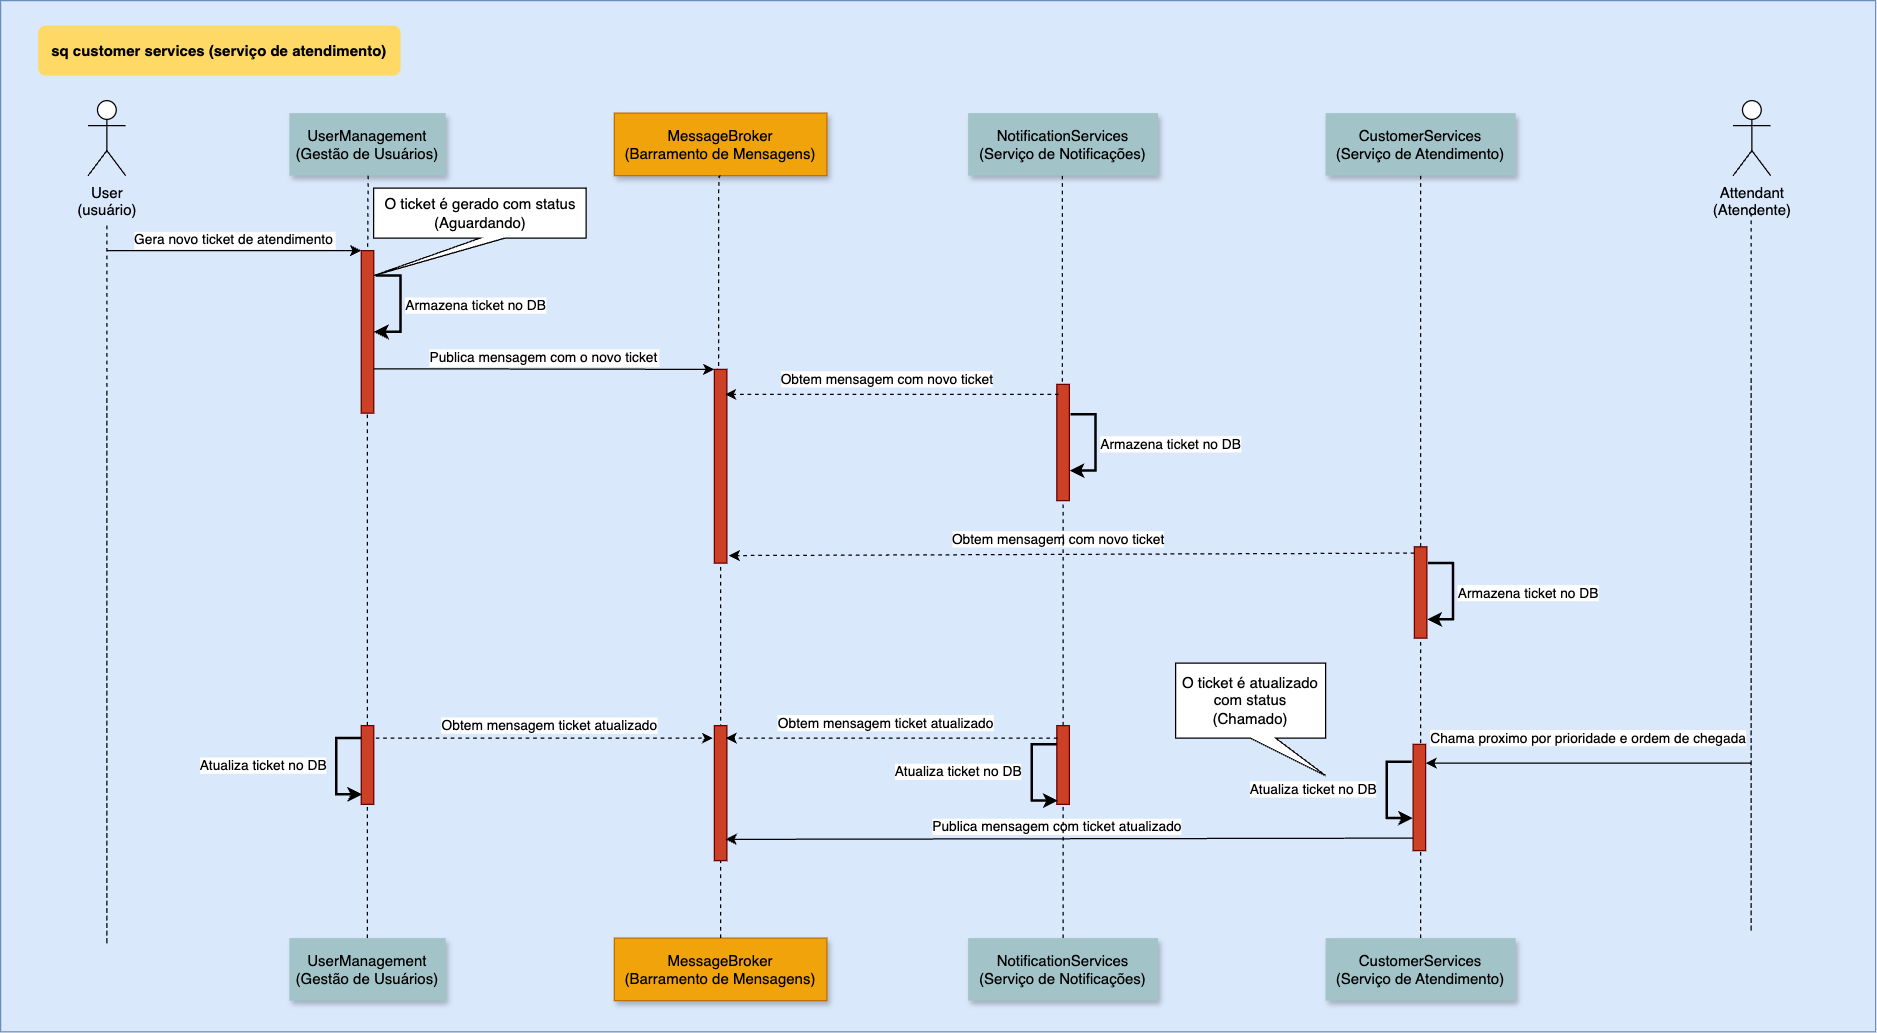

The diagram above was exported from draw.io. Its source (the exported page's mxGraphModel, read from the mxfile embedded in the PNG):
<mxGraphModel dx="1728" dy="963" grid="1" gridSize="10" guides="1" tooltips="1" connect="1" arrows="1" fold="1" page="1" pageScale="1" pageWidth="1100" pageHeight="850" math="0" shadow="0">
  <root>
    <mxCell id="0" />
    <mxCell id="1" parent="0" />
    <mxCell id="V87Co7W2nI3Ws5y0rWTe-1" value="" style="fillColor=#dae8fc;strokeColor=#6c8ebf;" vertex="1" parent="1">
      <mxGeometry x="40" y="20" width="1500" height="825" as="geometry" />
    </mxCell>
    <mxCell id="mwoP2tbdxJXBywOLNjRQ-1" value="sq customer services (serviço de atendimento)" style="rounded=1;fontStyle=1;fillColor=#FFD966;strokeColor=none" vertex="1" parent="1">
      <mxGeometry x="70" y="40" width="290" height="40" as="geometry" />
    </mxCell>
    <mxCell id="mwoP2tbdxJXBywOLNjRQ-2" value="User&lt;div&gt;(usuário)&lt;/div&gt;" style="shape=umlActor;verticalLabelPosition=bottom;verticalAlign=top;html=1;outlineConnect=0;" vertex="1" parent="1">
      <mxGeometry x="110" y="100" width="30" height="60" as="geometry" />
    </mxCell>
    <mxCell id="hKiKM70dPJSWbiCXa1tT-1" value="UserManagement&#10;(Gestão de Usuários)" style="shadow=1;fillColor=#A2C4C9;strokeColor=none" vertex="1" parent="1">
      <mxGeometry x="271" y="110" width="125" height="50" as="geometry" />
    </mxCell>
    <mxCell id="hKiKM70dPJSWbiCXa1tT-2" value="" style="edgeStyle=elbowEdgeStyle;elbow=horizontal;endArrow=none;dashed=1" edge="1" parent="1">
      <mxGeometry x="230.00000000000003" y="310" width="100" height="100" as="geometry">
        <mxPoint x="334" y="160" as="sourcePoint" />
        <mxPoint x="334" y="220" as="targetPoint" />
        <Array as="points" />
      </mxGeometry>
    </mxCell>
    <mxCell id="e0nq3XbWBMuPwm6gPcPT-2" value="" style="edgeStyle=elbowEdgeStyle;elbow=horizontal;endArrow=none;dashed=1" edge="1" parent="1">
      <mxGeometry x="230.00000000000003" y="310" width="100" height="100" as="geometry">
        <mxPoint x="125" y="200" as="sourcePoint" />
        <mxPoint x="125" y="330" as="targetPoint" />
        <Array as="points">
          <mxPoint x="125" y="780" />
        </Array>
      </mxGeometry>
    </mxCell>
    <mxCell id="MIosblZs6QF-IHBU-bFg-1" value="" style="fillColor=#CC4125;strokeColor=#660000" vertex="1" parent="1">
      <mxGeometry x="328.5" y="220" width="10" height="130" as="geometry" />
    </mxCell>
    <mxCell id="Nj8U6sSvO_14O-CdEtke-1" value="Gera novo ticket de atendimento" style="edgeStyle=none;verticalLabelPosition=top;verticalAlign=bottom;entryX=0;entryY=0;entryDx=0;entryDy=0;" edge="1" parent="1" target="MIosblZs6QF-IHBU-bFg-1">
      <mxGeometry x="220" y="92" width="100" height="100" as="geometry">
        <mxPoint x="125" y="220" as="sourcePoint" />
        <mxPoint x="312" y="220" as="targetPoint" />
      </mxGeometry>
    </mxCell>
    <mxCell id="Nj8U6sSvO_14O-CdEtke-2" value="NotificationServices&#10;(Serviço de Notificações)" style="shadow=1;fillColor=#A2C4C9;strokeColor=none" vertex="1" parent="1">
      <mxGeometry x="814" y="110" width="152" height="50" as="geometry" />
    </mxCell>
    <mxCell id="Nj8U6sSvO_14O-CdEtke-3" value="" style="edgeStyle=elbowEdgeStyle;elbow=horizontal;endArrow=none;dashed=1;entryX=0.5;entryY=0;entryDx=0;entryDy=0;" edge="1" parent="1" target="Nj8U6sSvO_14O-CdEtke-4">
      <mxGeometry x="230.00000000000003" y="310" width="100" height="100" as="geometry">
        <mxPoint x="889.5" y="159.99664670658677" as="sourcePoint" />
        <mxPoint x="890" y="250" as="targetPoint" />
        <Array as="points" />
      </mxGeometry>
    </mxCell>
    <mxCell id="Nj8U6sSvO_14O-CdEtke-4" value="" style="fillColor=#CC4125;strokeColor=#660000" vertex="1" parent="1">
      <mxGeometry x="885" y="327" width="10" height="93" as="geometry" />
    </mxCell>
    <mxCell id="Nj8U6sSvO_14O-CdEtke-6" value="O ticket é gerado com status (Aguardando)" style="shape=callout;whiteSpace=wrap;html=1;perimeter=calloutPerimeter;position2=0;" vertex="1" parent="1">
      <mxGeometry x="338.5" y="170" width="170" height="70" as="geometry" />
    </mxCell>
    <mxCell id="Nj8U6sSvO_14O-CdEtke-7" value="Publica mensagem com o novo ticket" style="edgeStyle=none;verticalLabelPosition=top;verticalAlign=bottom;entryX=0;entryY=0;entryDx=0;entryDy=0;" edge="1" parent="1" target="Nj8U6sSvO_14O-CdEtke-13">
      <mxGeometry width="100" height="100" as="geometry">
        <mxPoint x="338.5" y="314.5" as="sourcePoint" />
        <mxPoint x="578.5" y="314.5" as="targetPoint" />
        <mxPoint as="offset" />
      </mxGeometry>
    </mxCell>
    <mxCell id="Nj8U6sSvO_14O-CdEtke-8" value="MessageBroker&#10;(Barramento de Mensagens)" style="shadow=1;fillColor=#f0a30a;strokeColor=#BD7000;fontColor=#000000;" vertex="1" parent="1">
      <mxGeometry x="531" y="110" width="170" height="50" as="geometry" />
    </mxCell>
    <mxCell id="Nj8U6sSvO_14O-CdEtke-10" value="" style="endArrow=classic;html=1;rounded=0;entryX=1;entryY=0.5;entryDx=0;entryDy=0;strokeWidth=2;startArrow=none;startFill=0;" edge="1" parent="1" target="MIosblZs6QF-IHBU-bFg-1">
      <mxGeometry width="50" height="50" relative="1" as="geometry">
        <mxPoint x="340" y="240" as="sourcePoint" />
        <mxPoint x="388.5" y="210" as="targetPoint" />
        <Array as="points">
          <mxPoint x="360" y="240" />
          <mxPoint x="360" y="285" />
        </Array>
      </mxGeometry>
    </mxCell>
    <mxCell id="Nj8U6sSvO_14O-CdEtke-11" value="Armazena ticket no DB" style="edgeLabel;html=1;align=center;verticalAlign=middle;resizable=0;points=[];" vertex="1" connectable="0" parent="Nj8U6sSvO_14O-CdEtke-10">
      <mxGeometry x="0.0114" y="-4" relative="1" as="geometry">
        <mxPoint x="64" as="offset" />
      </mxGeometry>
    </mxCell>
    <mxCell id="Nj8U6sSvO_14O-CdEtke-12" value="" style="edgeStyle=elbowEdgeStyle;elbow=horizontal;endArrow=none;dashed=1;exitX=0.5;exitY=1;exitDx=0;exitDy=0;entryX=0.25;entryY=0;entryDx=0;entryDy=0;" edge="1" parent="1" source="Nj8U6sSvO_14O-CdEtke-8" target="Nj8U6sSvO_14O-CdEtke-13">
      <mxGeometry x="230.00000000000003" y="310" width="100" height="100" as="geometry">
        <mxPoint x="295" y="170" as="sourcePoint" />
        <mxPoint x="616" y="310" as="targetPoint" />
        <Array as="points" />
      </mxGeometry>
    </mxCell>
    <mxCell id="Nj8U6sSvO_14O-CdEtke-13" value="" style="fillColor=#CC4125;strokeColor=#660000" vertex="1" parent="1">
      <mxGeometry x="611" y="315" width="10" height="155" as="geometry" />
    </mxCell>
    <mxCell id="Nj8U6sSvO_14O-CdEtke-15" value="" style="endArrow=classic;html=1;rounded=0;dashed=1;entryX=0.85;entryY=0.129;entryDx=0;entryDy=0;entryPerimeter=0;exitX=0.15;exitY=0.086;exitDx=0;exitDy=0;exitPerimeter=0;" edge="1" parent="1" source="Nj8U6sSvO_14O-CdEtke-4" target="Nj8U6sSvO_14O-CdEtke-13">
      <mxGeometry width="50" height="50" relative="1" as="geometry">
        <mxPoint x="880" y="337" as="sourcePoint" />
        <mxPoint x="623" y="330" as="targetPoint" />
      </mxGeometry>
    </mxCell>
    <mxCell id="Nj8U6sSvO_14O-CdEtke-16" value="Obtem mensagem com novo ticket" style="edgeLabel;html=1;align=center;verticalAlign=middle;resizable=0;points=[];" vertex="1" connectable="0" parent="Nj8U6sSvO_14O-CdEtke-15">
      <mxGeometry x="0.038" y="-2" relative="1" as="geometry">
        <mxPoint y="-10" as="offset" />
      </mxGeometry>
    </mxCell>
    <mxCell id="Nj8U6sSvO_14O-CdEtke-17" value="" style="endArrow=classic;html=1;rounded=0;entryX=1;entryY=0.5;entryDx=0;entryDy=0;strokeWidth=2;startArrow=none;startFill=0;" edge="1" parent="1">
      <mxGeometry width="50" height="50" relative="1" as="geometry">
        <mxPoint x="896" y="351" as="sourcePoint" />
        <mxPoint x="895" y="396" as="targetPoint" />
        <Array as="points">
          <mxPoint x="916" y="351" />
          <mxPoint x="916" y="396" />
        </Array>
      </mxGeometry>
    </mxCell>
    <mxCell id="Nj8U6sSvO_14O-CdEtke-18" value="Armazena ticket no DB" style="edgeLabel;html=1;align=center;verticalAlign=middle;resizable=0;points=[];" vertex="1" connectable="0" parent="Nj8U6sSvO_14O-CdEtke-17">
      <mxGeometry x="0.0114" y="-4" relative="1" as="geometry">
        <mxPoint x="64" as="offset" />
      </mxGeometry>
    </mxCell>
    <mxCell id="Nj8U6sSvO_14O-CdEtke-19" value="CustomerServices&#10;(Serviço de Atendimento)" style="shadow=1;fillColor=#A2C4C9;strokeColor=none" vertex="1" parent="1">
      <mxGeometry x="1100" y="110" width="152" height="50" as="geometry" />
    </mxCell>
    <mxCell id="Nj8U6sSvO_14O-CdEtke-21" value="" style="fillColor=#CC4125;strokeColor=#660000" vertex="1" parent="1">
      <mxGeometry x="1171" y="457" width="10" height="73" as="geometry" />
    </mxCell>
    <mxCell id="Nj8U6sSvO_14O-CdEtke-22" value="" style="endArrow=none;dashed=1;html=1;strokeWidth=1;rounded=0;entryX=0.5;entryY=1;entryDx=0;entryDy=0;exitX=0.5;exitY=0;exitDx=0;exitDy=0;" edge="1" parent="1" source="Nj8U6sSvO_14O-CdEtke-21" target="Nj8U6sSvO_14O-CdEtke-19">
      <mxGeometry width="50" height="50" relative="1" as="geometry">
        <mxPoint x="1131" y="220" as="sourcePoint" />
        <mxPoint x="1181" y="170" as="targetPoint" />
      </mxGeometry>
    </mxCell>
    <mxCell id="Nj8U6sSvO_14O-CdEtke-23" value="" style="endArrow=classic;html=1;rounded=0;dashed=1;entryX=1.15;entryY=0.961;entryDx=0;entryDy=0;entryPerimeter=0;" edge="1" parent="1" target="Nj8U6sSvO_14O-CdEtke-13">
      <mxGeometry width="50" height="50" relative="1" as="geometry">
        <mxPoint x="1171" y="462" as="sourcePoint" />
        <mxPoint x="620" y="460" as="targetPoint" />
      </mxGeometry>
    </mxCell>
    <mxCell id="Nj8U6sSvO_14O-CdEtke-24" value="Obtem mensagem com novo ticket" style="edgeLabel;html=1;align=center;verticalAlign=middle;resizable=0;points=[];" vertex="1" connectable="0" parent="Nj8U6sSvO_14O-CdEtke-23">
      <mxGeometry x="0.038" y="-2" relative="1" as="geometry">
        <mxPoint y="-10" as="offset" />
      </mxGeometry>
    </mxCell>
    <mxCell id="Nj8U6sSvO_14O-CdEtke-25" value="UserManagement&#10;(Gestão de Usuários)" style="shadow=1;fillColor=#A2C4C9;strokeColor=none" vertex="1" parent="1">
      <mxGeometry x="271" y="770" width="125" height="50" as="geometry" />
    </mxCell>
    <mxCell id="Nj8U6sSvO_14O-CdEtke-26" value="" style="endArrow=classic;html=1;rounded=0;entryX=1;entryY=0.5;entryDx=0;entryDy=0;strokeWidth=2;startArrow=none;startFill=0;" edge="1" parent="1">
      <mxGeometry width="50" height="50" relative="1" as="geometry">
        <mxPoint x="1182" y="470" as="sourcePoint" />
        <mxPoint x="1181" y="515" as="targetPoint" />
        <Array as="points">
          <mxPoint x="1202" y="470" />
          <mxPoint x="1202" y="515" />
        </Array>
      </mxGeometry>
    </mxCell>
    <mxCell id="Nj8U6sSvO_14O-CdEtke-27" value="Armazena ticket no DB" style="edgeLabel;html=1;align=center;verticalAlign=middle;resizable=0;points=[];" vertex="1" connectable="0" parent="Nj8U6sSvO_14O-CdEtke-26">
      <mxGeometry x="0.0114" y="-4" relative="1" as="geometry">
        <mxPoint x="64" as="offset" />
      </mxGeometry>
    </mxCell>
    <mxCell id="Nj8U6sSvO_14O-CdEtke-28" value="" style="endArrow=none;dashed=1;html=1;strokeWidth=1;rounded=0;entryX=0.5;entryY=1;entryDx=0;entryDy=0;" edge="1" parent="1" source="Nj8U6sSvO_14O-CdEtke-48" target="MIosblZs6QF-IHBU-bFg-1">
      <mxGeometry width="50" height="50" relative="1" as="geometry">
        <mxPoint x="620" y="550" as="sourcePoint" />
        <mxPoint x="670" y="500" as="targetPoint" />
      </mxGeometry>
    </mxCell>
    <mxCell id="Nj8U6sSvO_14O-CdEtke-29" value="MessageBroker&#10;(Barramento de Mensagens)" style="shadow=1;fillColor=#f0a30a;strokeColor=#BD7000;fontColor=#000000;" vertex="1" parent="1">
      <mxGeometry x="531" y="770" width="170" height="50" as="geometry" />
    </mxCell>
    <mxCell id="Nj8U6sSvO_14O-CdEtke-30" value="NotificationServices&#10;(Serviço de Notificações)" style="shadow=1;fillColor=#A2C4C9;strokeColor=none" vertex="1" parent="1">
      <mxGeometry x="814" y="770" width="152" height="50" as="geometry" />
    </mxCell>
    <mxCell id="Nj8U6sSvO_14O-CdEtke-31" value="CustomerServices&#10;(Serviço de Atendimento)" style="shadow=1;fillColor=#A2C4C9;strokeColor=none" vertex="1" parent="1">
      <mxGeometry x="1100" y="770" width="152" height="50" as="geometry" />
    </mxCell>
    <mxCell id="Nj8U6sSvO_14O-CdEtke-32" value="" style="endArrow=none;dashed=1;html=1;strokeWidth=1;rounded=0;" edge="1" parent="1" source="Nj8U6sSvO_14O-CdEtke-29">
      <mxGeometry width="50" height="50" relative="1" as="geometry">
        <mxPoint x="620" y="550" as="sourcePoint" />
        <mxPoint x="616" y="470" as="targetPoint" />
      </mxGeometry>
    </mxCell>
    <mxCell id="Nj8U6sSvO_14O-CdEtke-33" value="" style="endArrow=none;dashed=1;html=1;strokeWidth=1;rounded=0;entryX=0.5;entryY=1;entryDx=0;entryDy=0;exitX=0.5;exitY=0;exitDx=0;exitDy=0;" edge="1" parent="1" source="Nj8U6sSvO_14O-CdEtke-46" target="Nj8U6sSvO_14O-CdEtke-4">
      <mxGeometry width="50" height="50" relative="1" as="geometry">
        <mxPoint x="626" y="780" as="sourcePoint" />
        <mxPoint x="900" y="460" as="targetPoint" />
      </mxGeometry>
    </mxCell>
    <mxCell id="Nj8U6sSvO_14O-CdEtke-34" value="Attendant&lt;div&gt;(Atendente)&lt;/div&gt;" style="shape=umlActor;verticalLabelPosition=bottom;verticalAlign=top;html=1;outlineConnect=0;" vertex="1" parent="1">
      <mxGeometry x="1426" y="100" width="30" height="60" as="geometry" />
    </mxCell>
    <mxCell id="Nj8U6sSvO_14O-CdEtke-35" value="" style="endArrow=none;dashed=1;html=1;strokeWidth=1;rounded=0;exitX=0.5;exitY=0;exitDx=0;exitDy=0;" edge="1" parent="1" source="Nj8U6sSvO_14O-CdEtke-31">
      <mxGeometry width="50" height="50" relative="1" as="geometry">
        <mxPoint x="620" y="550" as="sourcePoint" />
        <mxPoint x="1176" y="530" as="targetPoint" />
      </mxGeometry>
    </mxCell>
    <mxCell id="Nj8U6sSvO_14O-CdEtke-36" value="" style="fillColor=#CC4125;strokeColor=#660000" vertex="1" parent="1">
      <mxGeometry x="1170" y="615" width="10" height="85" as="geometry" />
    </mxCell>
    <mxCell id="Nj8U6sSvO_14O-CdEtke-37" value="" style="edgeStyle=elbowEdgeStyle;elbow=horizontal;endArrow=none;dashed=1" edge="1" parent="1">
      <mxGeometry x="230.00000000000003" y="310" width="100" height="100" as="geometry">
        <mxPoint x="1440.5" y="190" as="sourcePoint" />
        <mxPoint x="1440.5" y="320" as="targetPoint" />
        <Array as="points">
          <mxPoint x="1440.5" y="770" />
        </Array>
      </mxGeometry>
    </mxCell>
    <mxCell id="Nj8U6sSvO_14O-CdEtke-38" value="" style="endArrow=classic;html=1;rounded=0;" edge="1" parent="1">
      <mxGeometry width="50" height="50" relative="1" as="geometry">
        <mxPoint x="1440" y="630" as="sourcePoint" />
        <mxPoint x="1180" y="630" as="targetPoint" />
      </mxGeometry>
    </mxCell>
    <mxCell id="Nj8U6sSvO_14O-CdEtke-39" value="Chama proximo por prioridade e ordem de chegada" style="edgeLabel;html=1;align=center;verticalAlign=middle;resizable=0;points=[];" vertex="1" connectable="0" parent="Nj8U6sSvO_14O-CdEtke-38">
      <mxGeometry x="-0.5864" relative="1" as="geometry">
        <mxPoint x="-76" y="-20" as="offset" />
      </mxGeometry>
    </mxCell>
    <mxCell id="Nj8U6sSvO_14O-CdEtke-40" value="" style="endArrow=classic;html=1;rounded=0;entryX=1;entryY=0.5;entryDx=0;entryDy=0;strokeWidth=2;startArrow=none;startFill=0;" edge="1" parent="1">
      <mxGeometry width="50" height="50" relative="1" as="geometry">
        <mxPoint x="1169" y="629" as="sourcePoint" />
        <mxPoint x="1170" y="674" as="targetPoint" />
        <Array as="points">
          <mxPoint x="1149" y="629" />
          <mxPoint x="1149" y="674" />
        </Array>
      </mxGeometry>
    </mxCell>
    <mxCell id="Nj8U6sSvO_14O-CdEtke-41" value="Atualiza ticket no DB" style="edgeLabel;html=1;align=center;verticalAlign=middle;resizable=0;points=[];" vertex="1" connectable="0" parent="Nj8U6sSvO_14O-CdEtke-40">
      <mxGeometry x="0.0114" y="-4" relative="1" as="geometry">
        <mxPoint x="-55" y="-2" as="offset" />
      </mxGeometry>
    </mxCell>
    <mxCell id="Nj8U6sSvO_14O-CdEtke-42" value="" style="fillColor=#CC4125;strokeColor=#660000" vertex="1" parent="1">
      <mxGeometry x="611" y="600" width="10" height="108" as="geometry" />
    </mxCell>
    <mxCell id="Nj8U6sSvO_14O-CdEtke-43" value="" style="endArrow=classic;html=1;rounded=0;" edge="1" parent="1">
      <mxGeometry width="50" height="50" relative="1" as="geometry">
        <mxPoint x="1170" y="690" as="sourcePoint" />
        <mxPoint x="620" y="691" as="targetPoint" />
      </mxGeometry>
    </mxCell>
    <mxCell id="Nj8U6sSvO_14O-CdEtke-44" value="Publica mensagem com ticket atualizado" style="edgeLabel;html=1;align=center;verticalAlign=middle;resizable=0;points=[];" vertex="1" connectable="0" parent="Nj8U6sSvO_14O-CdEtke-43">
      <mxGeometry x="0.1129" relative="1" as="geometry">
        <mxPoint x="20" y="-10" as="offset" />
      </mxGeometry>
    </mxCell>
    <mxCell id="Nj8U6sSvO_14O-CdEtke-45" value="O ticket é atualizado com status (Chamado)" style="shape=callout;whiteSpace=wrap;html=1;perimeter=calloutPerimeter;position2=1;" vertex="1" parent="1">
      <mxGeometry x="980" y="550" width="120" height="90" as="geometry" />
    </mxCell>
    <mxCell id="Nj8U6sSvO_14O-CdEtke-47" value="" style="endArrow=none;dashed=1;html=1;strokeWidth=1;rounded=0;entryX=0.5;entryY=1;entryDx=0;entryDy=0;exitX=0.5;exitY=0;exitDx=0;exitDy=0;" edge="1" parent="1" source="Nj8U6sSvO_14O-CdEtke-30" target="Nj8U6sSvO_14O-CdEtke-46">
      <mxGeometry width="50" height="50" relative="1" as="geometry">
        <mxPoint x="890" y="770" as="sourcePoint" />
        <mxPoint x="890" y="420" as="targetPoint" />
      </mxGeometry>
    </mxCell>
    <mxCell id="Nj8U6sSvO_14O-CdEtke-46" value="" style="fillColor=#CC4125;strokeColor=#660000" vertex="1" parent="1">
      <mxGeometry x="885" y="600" width="10" height="63" as="geometry" />
    </mxCell>
    <mxCell id="Nj8U6sSvO_14O-CdEtke-49" value="" style="endArrow=none;dashed=1;html=1;strokeWidth=1;rounded=0;entryX=0.5;entryY=1;entryDx=0;entryDy=0;" edge="1" parent="1" source="Nj8U6sSvO_14O-CdEtke-25" target="Nj8U6sSvO_14O-CdEtke-48">
      <mxGeometry width="50" height="50" relative="1" as="geometry">
        <mxPoint x="334" y="770" as="sourcePoint" />
        <mxPoint x="334" y="350" as="targetPoint" />
      </mxGeometry>
    </mxCell>
    <mxCell id="Nj8U6sSvO_14O-CdEtke-48" value="" style="fillColor=#CC4125;strokeColor=#660000" vertex="1" parent="1">
      <mxGeometry x="328.5" y="600" width="10" height="63" as="geometry" />
    </mxCell>
    <mxCell id="Nj8U6sSvO_14O-CdEtke-50" value="" style="endArrow=classic;html=1;rounded=0;dashed=1;exitX=0.05;exitY=0.159;exitDx=0;exitDy=0;exitPerimeter=0;" edge="1" parent="1" source="Nj8U6sSvO_14O-CdEtke-46">
      <mxGeometry width="50" height="50" relative="1" as="geometry">
        <mxPoint x="897" y="345" as="sourcePoint" />
        <mxPoint x="620" y="610" as="targetPoint" />
      </mxGeometry>
    </mxCell>
    <mxCell id="Nj8U6sSvO_14O-CdEtke-51" value="Obtem mensagem ticket atualizado" style="edgeLabel;html=1;align=center;verticalAlign=middle;resizable=0;points=[];" vertex="1" connectable="0" parent="Nj8U6sSvO_14O-CdEtke-50">
      <mxGeometry x="0.038" y="-2" relative="1" as="geometry">
        <mxPoint y="-10" as="offset" />
      </mxGeometry>
    </mxCell>
    <mxCell id="Nj8U6sSvO_14O-CdEtke-52" value="" style="endArrow=classic;html=1;rounded=0;entryX=1;entryY=0.5;entryDx=0;entryDy=0;strokeWidth=2;startArrow=none;startFill=0;" edge="1" parent="1">
      <mxGeometry width="50" height="50" relative="1" as="geometry">
        <mxPoint x="885" y="615" as="sourcePoint" />
        <mxPoint x="886" y="660" as="targetPoint" />
        <Array as="points">
          <mxPoint x="865" y="615" />
          <mxPoint x="865" y="660" />
        </Array>
      </mxGeometry>
    </mxCell>
    <mxCell id="Nj8U6sSvO_14O-CdEtke-53" value="Atualiza ticket no DB" style="edgeLabel;html=1;align=center;verticalAlign=middle;resizable=0;points=[];" vertex="1" connectable="0" parent="Nj8U6sSvO_14O-CdEtke-52">
      <mxGeometry x="0.0114" y="-4" relative="1" as="geometry">
        <mxPoint x="-55" y="-2" as="offset" />
      </mxGeometry>
    </mxCell>
    <mxCell id="Nj8U6sSvO_14O-CdEtke-54" value="" style="endArrow=classic;html=1;rounded=0;dashed=1;" edge="1" parent="1">
      <mxGeometry width="50" height="50" relative="1" as="geometry">
        <mxPoint x="340" y="610" as="sourcePoint" />
        <mxPoint x="610" y="610" as="targetPoint" />
      </mxGeometry>
    </mxCell>
    <mxCell id="Nj8U6sSvO_14O-CdEtke-55" value="Obtem mensagem ticket atualizado" style="edgeLabel;html=1;align=center;verticalAlign=middle;resizable=0;points=[];" vertex="1" connectable="0" parent="Nj8U6sSvO_14O-CdEtke-54">
      <mxGeometry x="0.038" y="-2" relative="1" as="geometry">
        <mxPoint x="-1" y="-12" as="offset" />
      </mxGeometry>
    </mxCell>
    <mxCell id="Nj8U6sSvO_14O-CdEtke-56" value="" style="endArrow=classic;html=1;rounded=0;entryX=1;entryY=0.5;entryDx=0;entryDy=0;strokeWidth=2;startArrow=none;startFill=0;" edge="1" parent="1">
      <mxGeometry width="50" height="50" relative="1" as="geometry">
        <mxPoint x="328.5" y="610" as="sourcePoint" />
        <mxPoint x="329.5" y="655" as="targetPoint" />
        <Array as="points">
          <mxPoint x="308.5" y="610" />
          <mxPoint x="308.5" y="655" />
        </Array>
      </mxGeometry>
    </mxCell>
    <mxCell id="Nj8U6sSvO_14O-CdEtke-57" value="Atualiza ticket no DB" style="edgeLabel;html=1;align=center;verticalAlign=middle;resizable=0;points=[];" vertex="1" connectable="0" parent="Nj8U6sSvO_14O-CdEtke-56">
      <mxGeometry x="0.0114" y="-4" relative="1" as="geometry">
        <mxPoint x="-55" y="-2" as="offset" />
      </mxGeometry>
    </mxCell>
  </root>
</mxGraphModel>